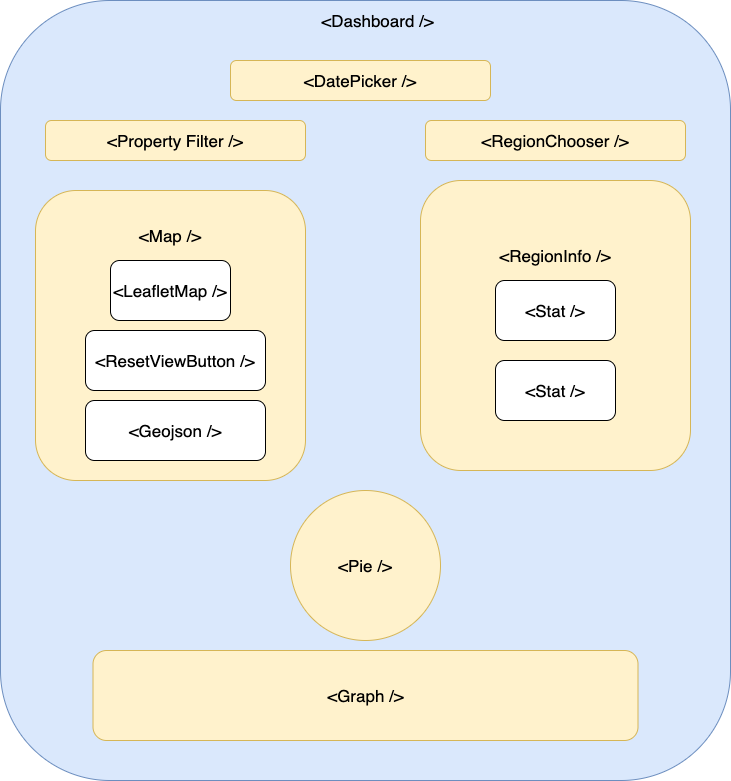

The diagram above was exported from draw.io. Its source (the exported page's mxGraphModel, read from the mxfile embedded in the PNG):
<mxGraphModel dx="1106" dy="648" grid="1" gridSize="10" guides="1" tooltips="1" connect="1" arrows="1" fold="1" page="1" pageScale="1" pageWidth="827" pageHeight="1169" math="0" shadow="0">
  <root>
    <mxCell id="0" />
    <mxCell id="1" parent="0" />
    <mxCell id="f0xbj0qAmFzHF9ixdD61-12" value="" style="rounded=1;whiteSpace=wrap;html=1;fontSize=17;fillColor=#dae8fc;strokeColor=#6c8ebf;" vertex="1" parent="1">
      <mxGeometry x="80" y="80" width="730" height="780" as="geometry" />
    </mxCell>
    <mxCell id="f0xbj0qAmFzHF9ixdD61-2" value="&amp;lt;Map /&amp;gt;&lt;br&gt;&lt;br&gt;&lt;br&gt;&lt;br&gt;&lt;br&gt;&lt;br&gt;&lt;br&gt;&lt;br&gt;&lt;br&gt;&lt;br&gt;&lt;br&gt;" style="rounded=1;whiteSpace=wrap;html=1;fontSize=17;fillColor=#fff2cc;strokeColor=#d6b656;" vertex="1" parent="1">
      <mxGeometry x="115" y="270" width="270" height="290" as="geometry" />
    </mxCell>
    <mxCell id="f0xbj0qAmFzHF9ixdD61-3" value="&amp;lt;Property Filter /&amp;gt;" style="rounded=1;whiteSpace=wrap;html=1;fontSize=17;fillColor=#fff2cc;strokeColor=#d6b656;" vertex="1" parent="1">
      <mxGeometry x="125" y="200" width="260" height="40" as="geometry" />
    </mxCell>
    <mxCell id="f0xbj0qAmFzHF9ixdD61-5" value="&amp;lt;RegionChooser /&amp;gt;" style="rounded=1;whiteSpace=wrap;html=1;fontSize=17;fillColor=#fff2cc;strokeColor=#d6b656;" vertex="1" parent="1">
      <mxGeometry x="505" y="200" width="260" height="40" as="geometry" />
    </mxCell>
    <mxCell id="f0xbj0qAmFzHF9ixdD61-6" value="&amp;lt;RegionInfo /&amp;gt;&lt;br&gt;&lt;br&gt;&lt;br&gt;&lt;br&gt;&lt;br&gt;&lt;br&gt;&lt;br&gt;&lt;br&gt;" style="rounded=1;whiteSpace=wrap;html=1;fontSize=17;fillColor=#fff2cc;strokeColor=#d6b656;" vertex="1" parent="1">
      <mxGeometry x="500" y="260" width="270" height="290" as="geometry" />
    </mxCell>
    <mxCell id="f0xbj0qAmFzHF9ixdD61-7" value="&amp;lt;Stat /&amp;gt;" style="rounded=1;whiteSpace=wrap;html=1;fontSize=17;" vertex="1" parent="1">
      <mxGeometry x="575" y="360" width="120" height="60" as="geometry" />
    </mxCell>
    <mxCell id="f0xbj0qAmFzHF9ixdD61-8" value="&lt;span&gt;&amp;lt;Stat /&amp;gt;&lt;/span&gt;" style="rounded=1;whiteSpace=wrap;html=1;fontSize=17;" vertex="1" parent="1">
      <mxGeometry x="575" y="440" width="120" height="60" as="geometry" />
    </mxCell>
    <mxCell id="f0xbj0qAmFzHF9ixdD61-10" value="&amp;lt;Pie /&amp;gt;" style="ellipse;whiteSpace=wrap;html=1;aspect=fixed;fontSize=17;fillColor=#fff2cc;strokeColor=#d6b656;" vertex="1" parent="1">
      <mxGeometry x="370" y="570" width="150" height="150" as="geometry" />
    </mxCell>
    <mxCell id="f0xbj0qAmFzHF9ixdD61-11" value="&amp;lt;Graph /&amp;gt;" style="rounded=1;whiteSpace=wrap;html=1;fontSize=17;fillColor=#fff2cc;strokeColor=#d6b656;" vertex="1" parent="1">
      <mxGeometry x="172.5" y="730" width="545" height="90" as="geometry" />
    </mxCell>
    <mxCell id="f0xbj0qAmFzHF9ixdD61-13" value="&amp;lt;Dashboard /&amp;gt;" style="text;html=1;strokeColor=none;fillColor=none;align=center;verticalAlign=middle;whiteSpace=wrap;rounded=0;fontSize=17;" vertex="1" parent="1">
      <mxGeometry x="380" y="90" width="155" height="20" as="geometry" />
    </mxCell>
    <mxCell id="f0xbj0qAmFzHF9ixdD61-14" value="&amp;lt;LeafletMap /&amp;gt;" style="rounded=1;whiteSpace=wrap;html=1;fontSize=17;" vertex="1" parent="1">
      <mxGeometry x="190" y="340" width="120" height="60" as="geometry" />
    </mxCell>
    <mxCell id="f0xbj0qAmFzHF9ixdD61-15" value="&amp;lt;ResetViewButton /&amp;gt;" style="rounded=1;whiteSpace=wrap;html=1;fontSize=17;" vertex="1" parent="1">
      <mxGeometry x="165" y="410" width="180" height="60" as="geometry" />
    </mxCell>
    <mxCell id="f0xbj0qAmFzHF9ixdD61-16" value="&amp;lt;Geojson /&amp;gt;" style="rounded=1;whiteSpace=wrap;html=1;fontSize=17;" vertex="1" parent="1">
      <mxGeometry x="165" y="480" width="180" height="60" as="geometry" />
    </mxCell>
    <mxCell id="f0xbj0qAmFzHF9ixdD61-17" value="&amp;lt;DatePicker /&amp;gt;" style="rounded=1;whiteSpace=wrap;html=1;fontSize=17;fillColor=#fff2cc;strokeColor=#d6b656;" vertex="1" parent="1">
      <mxGeometry x="310" y="140" width="260" height="40" as="geometry" />
    </mxCell>
  </root>
</mxGraphModel>